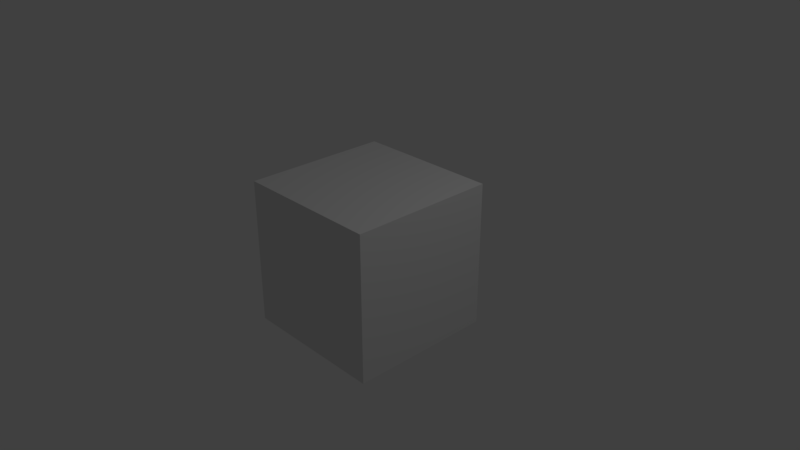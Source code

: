 # Source: Video_Editor_Development_v1.0.blend  (saved by Blender 2.79.0; exported with 4.5.12 LTS)
import bpy
from mathutils import Matrix  # noqa: F401  (used for matrix-valued properties, if any)

bpy.ops.wm.read_factory_settings(use_empty=True)
scene = bpy.context.scene
scene.name = 'Scene'

# ---- collections
col_collection_1 = bpy.data.collections.new('Collection 1'); scene.collection.children.link(col_collection_1)

# ---- materials (node trees are filled in below, after node groups)
mat_material = bpy.data.materials.new('Material')
mat_material.alpha_threshold = 0.0
mat_material.use_transparent_shadow = False
mat_material.roughness = 0.5
mat_material.line_color = (0.0, 0.0, 0.0, 1.0)

# ---- material node trees

# ---- world
world_world = bpy.data.worlds.new('World'); scene.world = world_world
world_world.color = (0.05088, 0.05088, 0.05088)
world_world.use_sun_shadow = False
world_world.sun_shadow_jitter_overblur = 0.0
world_world.cycles.sampling_method = 'MANUAL'

# ---- cameras
cam_camera = bpy.data.cameras.new('Camera')
cam_camera.clip_end = 100.0
cam_camera.lens = 35.0
cam_camera.sensor_width = 32.0
cam_camera.sensor_height = 18.0
cam_camera.ortho_scale = 7.314
cam_camera.dof.focus_distance = 0.0
cam_camera.dof.aperture_fstop = 128.0

# ---- lights
light_lamp = bpy.data.lights.new('Lamp', 'POINT')
light_lamp.transmission_factor = 0.0
light_lamp.cutoff_distance = 30.0
light_lamp.energy = 100.0
light_lamp.shadow_buffer_clip_start = 1.001
light_lamp.shadow_soft_size = 0.1
light_lamp.shadow_maximum_resolution = 0.006
light_lamp.use_absolute_resolution = True

# ---- meshes
me_cube = bpy.data.meshes.new('Cube')
me_cube.from_pydata([(1.0, 1.0, -1.0), (1.0, -1.0, -1.0), (-1.0, -1.0, -1.0), (-1.0, 1.0, -1.0), (1.0, 1.0, 1.0), (1.0, -1.0, 1.0), (-1.0, -1.0, 1.0), (-1.0, 1.0, 1.0)], [], [(0, 1, 2, 3), (4, 7, 6, 5), (0, 4, 5, 1), (1, 5, 6, 2), (2, 6, 7, 3), (4, 0, 3, 7)])
me_cube.materials.append(mat_material)
me_cube.use_remesh_preserve_volume = False
me_cube.use_remesh_preserve_attributes = False
me_cube.use_mirror_vertex_groups = False
me_cube.update()

# ---- objects
ob_cube = bpy.data.objects.new('Cube', me_cube)
ob_lamp = bpy.data.objects.new('Lamp', light_lamp)
ob_camera = bpy.data.objects.new('Camera', cam_camera)

# ---- transforms, parenting, visibility, modifiers, constraints
ob_cube.location = (0.0, 0.0, 0.0)
ob_cube.lock_rotations_4d = False
ob_cube.empty_display_type = 'ARROWS'
ob_cube.lineart.crease_threshold = 0.0
ob_lamp.location = (4.076, 1.005, 5.904)
ob_lamp.rotation_euler = (0.6503, 0.05522, 1.866)
ob_lamp.lock_rotations_4d = False
ob_lamp.empty_display_type = 'ARROWS'
ob_lamp.color = (0.0, 0.0, 0.0, 0.0)
ob_lamp.lineart.crease_threshold = 0.0
ob_camera.location = (7.481, -6.508, 5.344)
ob_camera.rotation_euler = (1.109, 0.0, 0.8149)
ob_camera.lock_rotations_4d = False
ob_camera.empty_display_type = 'ARROWS'
ob_camera.color = (0.0, 0.0, 0.0, 0.0)
ob_camera.display_type = 'WIRE'
ob_camera.lineart.crease_threshold = 0.0

# ---- collection membership
col_collection_1.objects.link(ob_cube)
col_collection_1.objects.link(ob_lamp)
col_collection_1.objects.link(ob_camera)

# ---- scene / render settings (as saved in the file)
scene.camera = ob_camera
scene.frame_start = 1; scene.frame_end = 250; scene.frame_set(1)
scene.render.engine = 'BLENDER_EEVEE_NEXT'
scene.render.resolution_percentage = 50
scene.render.fps = 3
scene.render.fps_base = 0.1
scene.render.dither_intensity = 0.0
scene.cycles.use_denoising = False
scene.cycles.samples = 128
scene.cycles.sampling_pattern = 'TABULATED_SOBOL'
scene.cycles.use_adaptive_sampling = False
scene.cycles.use_light_tree = False
scene.cycles.blur_glossy = 0.0
scene.cycles.sample_clamp_indirect = 0.0
scene.view_settings.view_transform = 'Standard'
bpy.context.view_layer.update()
